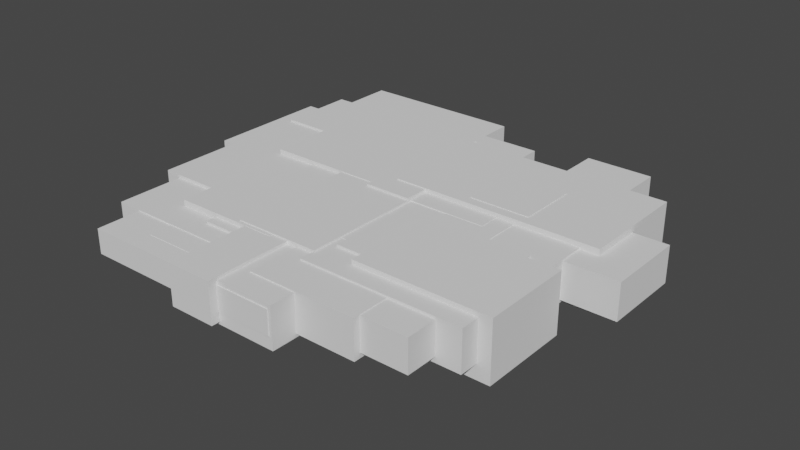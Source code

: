 # Source: Platform.blend  (saved by Blender 3.4.6; exported with 4.5.12 LTS)
import bpy
from mathutils import Matrix  # noqa: F401  (used for matrix-valued properties, if any)

bpy.ops.wm.read_factory_settings(use_empty=True)
scene = bpy.context.scene
scene.name = 'Scene'

# ---- collections
col_collection = bpy.data.collections.new('Collection'); scene.collection.children.link(col_collection)
col_collection_2 = bpy.data.collections.new('Collection 2'); scene.collection.children.link(col_collection_2)

# ---- world
world_world = bpy.data.worlds.new('World'); scene.world = world_world
world_world.use_nodes = True; world_world.node_tree.nodes.clear()
_N = world_world.node_tree.nodes; _L = world_world.node_tree.links
n0 = _N.new('ShaderNodeOutputWorld'); n0.name = 'World Output'; n0.location = (300, 300)
n1 = _N.new('ShaderNodeBackground'); n1.name = 'Background'; n1.location = (10, 300)
n1.inputs[0].default_value = (0.05088, 0.05088, 0.05088, 1.0)
_L.new(n1.outputs[0], n0.inputs[0])
n0.is_active_output = True
world_world.color = (0.05088, 0.05088, 0.05088)
world_world.use_sun_shadow = False
world_world.sun_shadow_jitter_overblur = 0.0

# ---- meshes
me_cube_042 = bpy.data.meshes.new('Cube.042')
me_cube_042.from_pydata([(-6.995, -5.345, -0.8053), (-3.037, -0.8891, -1.294), (-6.995, -5.345, 0.7255), (-6.995, 1.084, -0.8053), (1.606, -6.166, 0.9109), (-8.39, 1.64, -0.8435), (-6.995, 1.084, 0.7255), (6.664, -6.166, -0.8671), (-3.037, 7.004, -1.294), (6.664, -6.166, 0.9109), (-1.07, -7.744, -0.8944), (2.623, -0.8891, -1.294), (-1.07, -7.744, 0.9928), (2.623, 7.004, -1.294), (-7.673, 5.302, -0.8776), (2.623, 7.004, 0.3384), (-7.673, 5.302, 0.9424), (-1.524, -3.742, -0.9156), (1.098, -7.744, -0.8944), (-7.673, 8.901, -0.8776), (1.098, -7.744, 0.9928), (-1.524, -3.742, 1.057), (-7.673, 8.901, 0.9424), (-0.8063, 3.285, 0.9176), (0.732, 5.302, 0.9424), (-3.835, -6.385, -0.791), (0.732, 8.901, -0.8776), (-3.835, -6.385, 0.6828), (0.732, 8.901, 0.9424), (6.284, 3.285, -0.8693), (-1.524, 2.912, 1.057), (6.284, 3.285, 0.9176), (2.487, -3.742, 1.057), (-1.084, -6.385, -0.791), (2.487, 2.912, 1.057), (-1.084, -6.385, 0.6828), (2.429, -4.403, 0.9794), (-8.39, 1.64, 0.8402), (2.429, 3.067, 0.9794), (9.947, -4.403, -0.8899), (-2.776, -4.396, -0.8399), (9.947, -4.403, 0.9794), (9.947, 3.067, -0.8899), (9.947, 3.067, 0.9794), (8.243, 5.294, -0.7467), (-8.39, 7.398, -0.8435), (8.243, 5.294, 0.5499), (-2.776, -4.396, 0.8294), (-8.39, 7.398, 0.8402), (-0.3526, -7.336, -1.031), (1.267, 7.398, -0.8435), (1.267, 7.398, 0.8402), (-4.704, -3.906, -0.8996), (-4.704, -3.906, 1.009), (3.847, -7.336, -1.031), (3.726, 7.057, -0.6905), (-4.704, -0.6218, -0.8996), (3.847, -7.336, 0.8604), (3.726, 7.057, 0.3813), (3.847, 1.159, -1.031), (-4.704, -0.6218, 1.009), (0.3062, -3.906, 1.009), (7.377, 7.057, -0.6905), (7.377, 7.057, 0.3813), (-0.3526, -3.906, -0.8996), (-2.776, -0.6218, 0.8294), (-2.776, -3.906, -0.8399), (-2.776, -3.906, 0.8294), (-2.776, 1.64, 0.8294), (3.726, 5.294, 0.3813), (3.726, 5.294, -0.6905), (7.377, 5.294, 0.3813), (7.377, 5.294, -0.6905), (1.267, 5.294, 0.5499), (3.847, 1.159, -0.8899), (3.847, -4.403, -0.8899), (8.243, 3.067, 0.5499), (8.243, 3.067, -0.7467), (-2.776, 1.64, 0.4446), (-5.277, 1.64, -0.7116), (-5.277, 1.64, 0.4446), (-1.524, -0.6218, 0.8294), (-1.524, -0.6218, 1.009), (0.3062, -3.742, 1.009), (-1.524, -3.742, -0.8996), (-0.3526, -3.742, -0.8996), (-1.524, -3.742, 1.009), (-0.3526, -3.742, -0.9156), (-1.524, 1.64, 0.8294), (-1.524, 1.64, 0.8402), (-1.524, 2.912, 0.8402), (2.429, -3.742, 0.9794), (2.429, 2.912, 0.9794), (2.487, -3.742, 0.9794), (2.487, 2.912, 0.9794), (1.267, 3.285, 0.8402), (1.267, 3.285, 0.5499), (-0.8063, 2.912, 0.8402), (-0.8063, 3.285, 0.8402), (6.284, 3.285, -0.7467), (6.284, 3.067, -0.7467), (6.284, 3.285, 0.5499), (6.284, 3.067, 0.5499), (2.429, 3.067, 0.9176), (2.429, 2.912, 0.9176), (6.284, 3.067, -0.8693), (6.284, 3.067, 0.9176), (-0.8063, 2.912, 0.9176), (0.732, 7.398, 0.8402), (-7.673, 7.398, 0.8402), (0.732, 7.398, -0.8435), (-7.673, 7.398, -0.8435), (-7.673, 5.302, -0.8435), (0.732, 5.302, 0.8402), (-7.673, 5.302, 0.8402), (0.3062, -3.906, 0.9928), (0.3062, -3.742, 0.9928), (-1.07, -3.906, -0.8944), (-0.3526, -3.906, -0.8944), (-1.07, -3.906, -0.8399), (-1.07, -3.906, 0.9928), (-1.07, -3.906, 0.8294), (-0.3526, -7.336, -0.8944), (1.098, -7.336, 0.8604), (1.098, -7.336, -0.8944), (1.098, -3.742, 0.8604), (-1.07, -4.396, 0.8294), (-1.07, -4.396, -0.8399), (1.098, -3.742, 0.9928), (-3.037, -0.6218, -0.8996), (-3.037, -0.8891, -0.8996), (-1.524, -0.8891, -0.8996), (-0.3526, -0.8891, -1.031), (-0.3526, -0.8891, -0.9156), (2.623, 1.159, -0.8899), (2.623, 1.159, -1.031), (2.623, -0.8891, -1.031), (1.267, 7.004, -0.8435), (1.267, 5.294, 0.3384), (1.267, 7.004, 0.3384), (-3.037, 1.64, -0.8435), (-3.037, 1.64, -0.7116), (-3.037, 5.302, -0.8435), (0.732, 7.004, -0.8435), (2.623, 5.294, -0.7467), (2.623, 5.294, 0.3384), (2.623, 3.285, -0.7467), (2.623, 3.067, -0.8899), (2.623, 3.067, -0.8693), (-1.524, -0.8891, -0.9156), (2.623, 3.285, -0.8693), (0.732, 7.004, -0.8776), (-3.037, 5.302, -0.8776), (-3.037, 7.004, -0.8776), (3.847, -6.166, 0.8604), (3.847, -4.403, -0.8671), (3.847, -6.166, -0.8671), (1.606, -3.742, 0.8604), (1.606, -6.166, 0.8604), (2.429, -4.403, 0.9109), (2.429, -3.742, 0.9109), (6.664, -4.403, -0.8671), (6.664, -4.403, 0.9109), (1.606, -3.742, 0.9109), (-4.704, -0.6218, 0.7255), (-4.704, -0.6218, -0.8053), (-4.704, -3.906, -0.8053), (-4.704, -3.906, 0.7255), (-2.776, -0.6218, 0.7255), (-3.037, -0.6218, -0.8053), (-2.776, -3.906, 0.7255), (-2.776, -3.906, -0.8053), (-2.776, 1.084, 0.4446), (-2.776, 1.084, 0.7255), (-2.776, -4.396, 0.7255), (-2.776, -4.396, -0.8053), (-1.07, -4.396, -0.8053), (-1.07, -4.396, 0.7255), (-5.277, 1.084, -0.7116), (-5.277, 1.084, 0.4446), (-3.037, 1.084, -0.7116), (-3.835, -5.345, 0.6828), (-3.835, -5.345, -0.791), (-1.084, -5.345, -0.1954), (-1.084, -5.345, -0.791), (-1.084, -5.345, 0.6828), (-1.07, -5.345, -0.1976), (-1.07, -5.345, 0.7255), (-1.07, -5.345, -0.8053), (-3.037, 1.084, -0.8053)], [], [(69, 58, 55, 70), (55, 58, 63, 62), (72, 62, 63, 71), (70, 55, 62, 72), (71, 63, 58, 69), (56, 52, 166, 165), (167, 53, 60, 164), (168, 164, 60, 82, 81, 65), (129, 56, 165, 169), (116, 83, 61, 115), (120, 115, 61, 53, 167, 170, 67, 121), (117, 119, 66, 171, 166, 52, 64, 118), (84, 85, 64, 52, 56, 129, 130, 131), (86, 82, 60, 53, 61, 83), (122, 118, 64, 85, 87, 133, 132, 49), (134, 74, 59, 135), (156, 154, 57, 54, 59, 74, 75, 155), (124, 122, 49, 54, 57, 123), (136, 135, 59, 54, 49, 132), (158, 157, 125, 123, 57, 154), (173, 168, 65, 68, 78, 172), (174, 47, 67, 170), (66, 40, 175, 171), (175, 40, 127, 176), (177, 126, 47, 174), (127, 40, 66, 119), (67, 47, 126, 121), (68, 65, 81, 88), (5, 37, 48, 45), (51, 50, 110, 108), (45, 48, 109, 111), (139, 137, 50, 51, 95, 96, 73, 138), (80, 78, 68, 88, 89, 37, 5, 140, 141, 79), (5, 45, 111, 112, 142, 140), (143, 110, 50, 137), (114, 109, 48, 37, 89, 90, 97, 98, 95, 51, 108, 113), (71, 46, 44, 72), (145, 138, 73, 46, 71, 69, 70, 72, 44, 144), (77, 44, 46, 76), (144, 44, 77, 100, 99, 146), (101, 102, 76, 46, 73, 96), (159, 36, 91, 160), (104, 92, 38, 103), (106, 103, 38, 43, 42, 147, 148, 105, 100, 77, 76, 102), (42, 43, 41, 39), (161, 155, 75, 39, 41, 36, 159, 162), (147, 42, 39, 75, 74, 134), (93, 91, 36, 41, 43, 38, 92, 94), (179, 80, 79, 178), (178, 79, 141, 180), (172, 78, 80, 179), (25, 27, 181, 182), (185, 35, 33, 184, 183), (33, 35, 27, 25), (33, 25, 182, 184), (181, 27, 35, 185), (89, 88, 81, 82, 86, 21, 30, 90), (149, 17, 84, 131), (107, 97, 90, 30, 34, 94, 92, 104), (94, 34, 32, 93), (91, 93, 32, 21, 86, 83, 116, 128, 125, 157, 163, 160), (87, 85, 84, 17), (87, 17, 149, 133), (34, 30, 21, 32), (107, 23, 98, 97), (95, 98, 23, 31, 101, 96), (146, 99, 29, 150), (102, 101, 31, 106), (29, 99, 100, 105), (150, 29, 105, 148), (107, 104, 103, 106, 31, 23), (109, 114, 16, 22, 19, 14, 112, 111), (19, 22, 28, 26), (110, 143, 151, 26, 28, 24, 113, 108), (113, 24, 16, 114), (112, 14, 152, 142), (153, 152, 14, 19, 26, 151), (28, 22, 16, 24), (117, 10, 12, 120, 121, 126, 177, 187, 186, 188, 176, 127, 119), (20, 18, 124, 123, 125, 128), (18, 20, 12, 10), (122, 124, 18, 10, 117, 118), (128, 116, 115, 120, 12, 20), (189, 180, 141, 140, 142, 152, 153, 8, 1, 130, 129, 169), (151, 143, 137, 139, 15, 13, 8, 153), (150, 148, 147, 134, 135, 136, 11, 13, 15, 145, 144, 146), (149, 131, 130, 1, 11, 136, 132, 133), (8, 13, 11, 1), (145, 15, 139, 138), (158, 4, 163, 157), (9, 7, 161, 162), (154, 156, 7, 9, 4, 158), (7, 156, 155, 161), (159, 160, 163, 4, 9, 162), (0, 2, 6, 3), (178, 180, 189, 3, 6, 173, 172, 179), (188, 184, 182, 181, 185, 183, 186, 187, 2, 0), (186, 183, 184, 188), (175, 176, 188, 0, 3, 189, 169, 165, 166, 171), (174, 170, 167, 164, 168, 173, 6, 2, 187, 177)])
me_cube_042.polygons.foreach_set('material_index', [0, 0, 0, 0, 0, 16136, 16136, 16136, 16136, 16136, 16136, 16136, 16136, 16136, 10760, 10760, 10760, 10760, 10760, 10760, 0, 0, 0, 0, 0, 0, 0, 0, 16136, 16136, 16136, 16136, 16136, 16136, 16136, 16136, 0, 0, 0, 0, 0, 0, 0, 0, 0, 0, 0, 0, 0, 0, 0, 0, 0, 0, 0, 0, 24328, 24328, 24328, 24328, 24328, 24328, 24328, 24328, 19976, 19976, 19976, 19976, 19976, 19976, 19976, 0, 0, 0, 0, 0, 0, 0, 0, 0, 0, 0, 0, 0, 0, 0, 0, 0, 0, 0, 0, 0, 0, 0, 0, 0, 0, 0, 0, 0])
_uv = me_cube_042.uv_layers.new(name='UVMap')
_uv.uv.foreach_set('vector', [0.625, 0.09756, 0.625, 0.25, 0.375, 0.25, 0.375, 0.09756, 0.375, 0.25, 0.625, 0.25, 0.625, 0.5, 0.375, 0.5, 0.375, 0.6524, 0.375, 0.5, 0.625, 0.5, 0.625, 0.6524, 0.125, 0.6524, 0.125, 0.5, 0.375, 0.5, 0.375, 0.6524, 0.625, 0.6524, 0.625, 0.5, 0.875, 0.5, 0.875, 0.6524, 0.375, 0.25, 0.375, 0.0, 0.3874, 0.0, 0.3874, 0.25, 0.5879, 0.0, 0.625, 0.0, 0.625, 0.25, 0.5879, 0.25, 0.5879, 0.3462, 0.5879, 0.25, 0.625, 0.25, 0.625, 0.4087, 0.6015, 0.4087, 0.6015, 0.3462, 0.375, 0.3332, 0.375, 0.25, 0.3874, 0.25, 0.3874, 0.3332, 0.6229, 0.7375, 0.625, 0.7375, 0.625, 0.75, 0.6229, 0.75, 0.6229, 0.8186, 0.6229, 0.75, 0.625, 0.75, 0.625, 1.0, 0.5879, 1.0, 0.5879, 0.9038, 0.6015, 0.9038, 0.6015, 0.8186, 0.3757, 0.8186, 0.3828, 0.8186, 0.3828, 0.9038, 0.3874, 0.9038, 0.3874, 1.0, 0.375, 1.0, 0.375, 0.7829, 0.3757, 0.7829, 0.2837, 0.7375, 0.3421, 0.7375, 0.3421, 0.75, 0.125, 0.75, 0.125, 0.5, 0.2082, 0.5, 0.2082, 0.5203, 0.2837, 0.5203, 0.7163, 0.7375, 0.7163, 0.5, 0.875, 0.5, 0.875, 0.75, 0.625, 0.75, 0.625, 0.7375, 0.3931, 0.0, 0.3931, 0.101, 0.3924, 0.101, 0.3924, 0.1058, 0.3903, 0.1058, 0.3903, 0.1897, 0.375, 0.1897, 0.375, 0.0, 0.3937, 0.4271, 0.3937, 0.5, 0.375, 0.5, 0.375, 0.4271, 0.3967, 0.7156, 0.625, 0.7156, 0.625, 0.75, 0.375, 0.75, 0.375, 0.5, 0.3937, 0.5, 0.3937, 0.6637, 0.3967, 0.6637, 0.3931, 0.9136, 0.3931, 1.0, 0.375, 1.0, 0.375, 0.75, 0.625, 0.75, 0.625, 0.9136, 0.3021, 0.5603, 0.3021, 0.5, 0.375, 0.5, 0.375, 0.75, 0.125, 0.75, 0.125, 0.5603, 0.7584, 0.7156, 0.7584, 0.6442, 0.7886, 0.6442, 0.7886, 0.75, 0.625, 0.75, 0.625, 0.7156, 0.6094, 0.1685, 0.6094, 0.116, 0.625, 0.116, 0.625, 0.1856, 0.5674, 0.1856, 0.5674, 0.1685, 0.6094, 0.0, 0.625, 0.0, 0.625, 0.01507, 0.6094, 0.01507, 0.375, 0.01507, 0.375, 0.0, 0.3802, 0.0, 0.3802, 0.01507, 0.3802, 1.0, 0.375, 1.0, 0.375, 0.8695, 0.3802, 0.8695, 0.6094, 0.8695, 0.625, 0.8695, 0.625, 1.0, 0.6094, 1.0, 0.2555, 0.75, 0.125, 0.75, 0.125, 0.7349, 0.2555, 0.7349, 0.875, 0.7349, 0.875, 0.75, 0.7445, 0.75, 0.7445, 0.7349, 0.875, 0.5644, 0.875, 0.634, 0.7793, 0.634, 0.7793, 0.5644, 0.375, 0.0, 0.625, 0.0, 0.625, 0.25, 0.375, 0.25, 0.625, 0.5, 0.375, 0.5, 0.375, 0.4862, 0.625, 0.4862, 0.375, 0.25, 0.625, 0.25, 0.625, 0.2686, 0.375, 0.2686, 0.5505, 0.5171, 0.375, 0.5171, 0.375, 0.5, 0.625, 0.5, 0.625, 0.6786, 0.5819, 0.6786, 0.5819, 0.5913, 0.5505, 0.5913, 0.5663, 0.9194, 0.5663, 0.8547, 0.6234, 0.8547, 0.6234, 0.8223, 0.625, 0.8223, 0.625, 1.0, 0.375, 1.0, 0.375, 0.8614, 0.3946, 0.8614, 0.3946, 0.9194, 0.125, 0.75, 0.125, 0.5, 0.1436, 0.5, 0.1436, 0.591, 0.2636, 0.591, 0.2636, 0.75, 0.3612, 0.5171, 0.3612, 0.5, 0.375, 0.5, 0.375, 0.5171, 0.8564, 0.591, 0.8564, 0.5, 0.875, 0.5, 0.875, 0.75, 0.6973, 0.75, 0.6973, 0.6948, 0.6787, 0.6948, 0.6787, 0.6786, 0.625, 0.6786, 0.625, 0.5, 0.6388, 0.5, 0.6388, 0.591, 0.5925, 0.4778, 0.625, 0.5, 0.375, 0.5, 0.3858, 0.4778, 0.5842, 0.3559, 0.5842, 0.3211, 0.625, 0.3211, 0.625, 0.5, 0.5925, 0.4778, 0.5925, 0.3842, 0.3858, 0.3842, 0.3858, 0.4778, 0.375, 0.5, 0.375, 0.3559, 0.375, 0.5598, 0.375, 0.5, 0.625, 0.5, 0.625, 0.5598, 0.2309, 0.5, 0.375, 0.5, 0.375, 0.5598, 0.3248, 0.5598, 0.3248, 0.554, 0.2309, 0.554, 0.6752, 0.554, 0.6752, 0.5598, 0.625, 0.5598, 0.625, 0.5, 0.8039, 0.5, 0.8039, 0.554, 0.6158, 0.0, 0.625, 0.0, 0.625, 0.02211, 0.6158, 0.02211, 0.6167, 0.2448, 0.625, 0.2448, 0.625, 0.25, 0.6167, 0.25, 0.6167, 0.3782, 0.6167, 0.25, 0.625, 0.25, 0.625, 0.5, 0.375, 0.5, 0.375, 0.2564, 0.3778, 0.2564, 0.3778, 0.3782, 0.3941, 0.3782, 0.3941, 0.4433, 0.5676, 0.4433, 0.5676, 0.3782, 0.375, 0.5, 0.625, 0.5, 0.625, 0.75, 0.375, 0.75, 0.3781, 0.8592, 0.3781, 0.9529, 0.375, 0.9529, 0.375, 0.75, 0.625, 0.75, 0.625, 1.0, 0.6158, 1.0, 0.6158, 0.8592, 0.1314, 0.5, 0.375, 0.5, 0.375, 0.75, 0.1721, 0.75, 0.1721, 0.5639, 0.1314, 0.5639, 0.8731, 0.7279, 0.875, 0.7279, 0.875, 0.75, 0.625, 0.75, 0.625, 0.5, 0.875, 0.5, 0.875, 0.5052, 0.8731, 0.5052, 0.625, 0.1832, 0.625, 0.2128, 0.375, 0.2128, 0.375, 0.1832, 0.125, 0.5668, 0.125, 0.5372, 0.1872, 0.5372, 0.1872, 0.5668, 0.8055, 0.5668, 0.8055, 0.5372, 0.875, 0.5372, 0.875, 0.5668, 0.375, 0.0, 0.625, 0.0, 0.625, 0.06756, 0.375, 0.06756, 0.625, 0.6824, 0.625, 0.75, 0.375, 0.75, 0.375, 0.6824, 0.476, 0.6824, 0.375, 0.75, 0.625, 0.75, 0.625, 1.0, 0.375, 1.0, 0.375, 0.75, 0.125, 0.75, 0.125, 0.6824, 0.375, 0.6824, 0.875, 0.6824, 0.875, 0.75, 0.625, 0.75, 0.625, 0.6824, 0.5976, 0.2022, 0.5962, 0.2022, 0.5962, 0.1172, 0.6189, 0.1172, 0.6189, 0.0, 0.625, 0.0, 0.625, 0.25, 0.5976, 0.25, 0.375, 0.1072, 0.375, 0.0, 0.377, 0.0, 0.377, 0.1072, 0.6074, 0.2947, 0.5976, 0.2947, 0.5976, 0.25, 0.625, 0.25, 0.625, 0.5, 0.6152, 0.5, 0.6152, 0.4964, 0.6074, 0.4964, 0.6152, 0.5, 0.625, 0.5, 0.625, 0.75, 0.6152, 0.75, 0.6152, 0.7536, 0.6152, 0.75, 0.625, 0.75, 0.625, 1.0, 0.6189, 1.0, 0.6189, 0.8859, 0.6169, 0.8859, 0.6169, 0.8366, 0.6001, 0.8366, 0.6001, 0.8049, 0.6065, 0.8049, 0.6065, 0.7536, 0.375, 0.927, 0.377, 0.927, 0.377, 1.0, 0.375, 1.0, 0.198, 0.75, 0.125, 0.75, 0.125, 0.6428, 0.198, 0.6428, 0.625, 0.5, 0.875, 0.5, 0.875, 0.75, 0.625, 0.75, 0.625, 0.2316, 0.625, 0.25, 0.6142, 0.25, 0.6142, 0.2316, 0.6142, 0.3231, 0.6142, 0.25, 0.625, 0.25, 0.625, 0.5, 0.5736, 0.5, 0.5736, 0.3231, 0.3921, 0.3709, 0.3921, 0.5, 0.375, 0.5, 0.375, 0.3709, 0.5736, 0.5107, 0.5736, 0.5, 0.625, 0.5, 0.625, 0.5107, 0.375, 0.5, 0.3921, 0.5, 0.3921, 0.5107, 0.375, 0.5107, 0.2459, 0.5, 0.375, 0.5, 0.375, 0.5107, 0.2459, 0.5107, 0.875, 0.5184, 0.7609, 0.5184, 0.7609, 0.5107, 0.625, 0.5107, 0.625, 0.5, 0.875, 0.5, 0.611, 0.1456, 0.611, 0.0, 0.625, 0.0, 0.625, 0.25, 0.375, 0.25, 0.375, 0.0, 0.3797, 0.0, 0.3797, 0.1456, 0.375, 0.25, 0.625, 0.25, 0.625, 0.5, 0.375, 0.5, 0.3797, 0.6044, 0.3797, 0.6318, 0.375, 0.6318, 0.375, 0.5, 0.625, 0.5, 0.625, 0.75, 0.611, 0.75, 0.611, 0.6044, 0.611, 0.75, 0.625, 0.75, 0.625, 1.0, 0.611, 1.0, 0.3797, 1.0, 0.375, 1.0, 0.375, 0.8621, 0.3797, 0.8621, 0.2629, 0.6318, 0.2629, 0.75, 0.125, 0.75, 0.125, 0.5, 0.375, 0.5, 0.375, 0.6318, 0.625, 0.5, 0.875, 0.5, 0.875, 0.75, 0.625, 0.75, 0.375, 0.1249, 0.375, 0.0, 0.625, 0.0, 0.625, 0.1249, 0.6034, 0.1249, 0.6034, 0.109, 0.5896, 0.109, 0.5896, 0.07809, 0.4673, 0.07809, 0.3868, 0.07809, 0.3868, 0.109, 0.3822, 0.109, 0.3822, 0.1249, 0.625, 0.75, 0.375, 0.75, 0.375, 0.7367, 0.6075, 0.7367, 0.6075, 0.6198, 0.625, 0.6198, 0.375, 0.75, 0.625, 0.75, 0.625, 1.0, 0.375, 1.0, 0.2077, 0.7367, 0.375, 0.7367, 0.375, 0.75, 0.125, 0.75, 0.125, 0.6251, 0.2077, 0.6251, 0.625, 0.6198, 0.7163, 0.6198, 0.7163, 0.6251, 0.875, 0.6251, 0.875, 0.75, 0.625, 0.75, 0.4499, 0.06249, 0.4642, 0.06249, 0.4642, 0.08009, 0.444, 0.08009, 0.444, 0.1961, 0.4388, 0.1961, 0.4388, 0.25, 0.375, 0.25, 0.375, 0.0, 0.4354, 0.0, 0.4354, 0.008466, 0.4499, 0.008466, 0.4388, 0.4165, 0.444, 0.4165, 0.444, 0.4401, 0.625, 0.4401, 0.625, 0.5, 0.375, 0.5, 0.375, 0.25, 0.4388, 0.25, 0.4401, 0.6178, 0.4401, 0.6247, 0.4369, 0.6247, 0.4369, 0.6851, 0.4153, 0.6851, 0.4153, 0.75, 0.375, 0.75, 0.375, 0.5, 0.625, 0.5, 0.625, 0.5542, 0.4588, 0.5542, 0.4588, 0.6178, 0.433, 0.9332, 0.4354, 0.9332, 0.4354, 1.0, 0.375, 1.0, 0.375, 0.75, 0.4153, 0.75, 0.4153, 0.8814, 0.433, 0.8814, 0.125, 0.5, 0.375, 0.5, 0.375, 0.75, 0.125, 0.75, 0.625, 0.5542, 0.625, 0.5, 0.6849, 0.5, 0.6849, 0.5542, 0.6179, 0.0, 0.625, 0.0, 0.625, 0.1569, 0.6179, 0.1569, 0.625, 0.75, 0.375, 0.75, 0.375, 0.6359, 0.625, 0.6359, 0.6179, 0.8893, 0.375, 0.8893, 0.375, 0.75, 0.625, 0.75, 0.625, 1.0, 0.6179, 1.0, 0.375, 0.75, 0.2357, 0.75, 0.2357, 0.6359, 0.375, 0.6359, 0.8343, 0.6359, 0.8343, 0.5931, 0.875, 0.5931, 0.875, 0.75, 0.625, 0.75, 0.625, 0.6359, 0.375, 0.0, 0.625, 0.0, 0.625, 0.25, 0.375, 0.25, 0.3903, 0.2937, 0.3903, 0.3507, 0.375, 0.3507, 0.375, 0.25, 0.625, 0.25, 0.625, 0.3573, 0.5791, 0.3573, 0.5791, 0.2937, 0.375, 0.8492, 0.3773, 0.8496, 0.3773, 0.9196, 0.618, 0.9196, 0.618, 0.8496, 0.4746, 0.8496, 0.4742, 0.8492, 0.625, 0.8492, 0.625, 1.0, 0.375, 1.0, 0.4742, 0.8492, 0.4746, 0.8496, 0.3773, 0.8496, 0.375, 0.8492, 0.2323, 0.7131, 0.2758, 0.7131, 0.2758, 0.75, 0.125, 0.75, 0.125, 0.5, 0.2257, 0.5, 0.2257, 0.5663, 0.1833, 0.5663, 0.1833, 0.694, 0.2323, 0.694, 0.7677, 0.7131, 0.7677, 0.694, 0.8167, 0.694, 0.8167, 0.5663, 0.7677, 0.5663, 0.7677, 0.5, 0.875, 0.5, 0.875, 0.75, 0.7242, 0.75, 0.7242, 0.7131])
me_cube_042.update()
me_cube_081 = bpy.data.meshes.new('Cube.081')
me_cube_081.from_pydata([(-1.393, 0.4743, -1.633), (-2.666, -4.697, -0.9896), (0.4227, -8.345, -0.6413), (-1.393, 0.4743, 1.201), (0.4836, -5.344, -1.27), (-1.393, 5.71, -1.633), (-2.666, -4.697, 0.9863), (-1.393, 5.71, 1.201), (8.429, 0.4743, -1.633), (-2.666, -2.046, -0.9896), (8.429, 0.4743, 1.201), (0.4227, -8.345, 0.8702), (-2.666, -2.046, 0.9863), (8.429, 5.71, -1.633), (-2.103, -0.6589, -1.469), (8.429, 5.71, 1.201), (-5.57, -3.158, -0.7842), (-2.103, -0.6589, 1.146), (6.446, -8.345, -0.6413), (-4.731, -6.028, 0.7696), (-10.12, -4.713, -0.6197), (6.446, -8.345, 0.8702), (-2.103, 3.209, 1.146), (0.1054, -0.6589, -1.469), (0.4836, -5.344, 1.08), (0.1054, -0.6589, 1.146), (0.4836, -1.354, -1.27), (-10.12, -4.713, 0.863), (0.4836, -1.354, 1.08), (-5.57, -3.158, 0.9178), (-3.832, 7.291, -0.6338), (1.982, 5.738, -1.025), (6.586, -1.354, -1.27), (-8.222, -9.86, -0.4756), (-3.832, 7.291, 0.8677), (6.586, -1.354, 1.08), (1.982, 5.738, 0.9981), (-10.12, 2.31, -0.6197), (1.015, 7.291, -0.6338), (-2.475, -0.5071, -1.354), (-10.12, 2.31, 0.863), (1.015, 7.291, 0.8677), (-0.1523, -4.713, -0.6197), (-9.627, 9.026, -0.3514), (-8.222, -9.86, 0.6607), (-0.1523, -4.713, 0.863), (-9.627, 9.026, 0.7736), (10.04, -0.7249, -0.7586), (-1.873, 9.026, -0.3514), (10.04, -0.7249, 0.9093), (2.098, 0.9444, -1.734), (-1.873, 9.026, 0.7736), (10.04, 2.949, -0.7586), (3.556, 7.723, -1.278), (10.04, 2.949, 0.9093), (1.324, -9.86, -0.4756), (-7.625, -0.296, -1.549), (3.556, 7.723, 1.082), (1.324, -9.86, 0.6607), (2.098, 0.9444, 1.234), (-0.7527, -1.836, -0.8784), (2.098, 3.755, -1.734), (2.098, 3.755, 1.234), (6.622, 7.723, -1.278), (-2.475, -0.5071, 1.016), (6.622, 7.723, 1.082), (-2.475, 5.509, -1.354), (4.913, 0.9444, -1.734), (4.913, 0.9444, 1.234), (-7.625, -0.296, 1.086), (4.913, 3.755, -1.734), (-2.475, 5.509, 1.016), (4.913, 3.755, 1.234), (1.827, -5.995, -1.581), (-0.7527, -1.836, 0.9492), (3.737, -0.5071, -1.354), (3.737, -0.5071, 1.016), (-7.625, 4.735, -1.549), (1.827, -5.995, 1.184), (-7.625, 4.735, 1.086), (-0.9646, -0.296, -1.549), (1.827, -1.77, -1.581), (1.827, -1.77, 1.184), (8.178, -5.995, -1.581), (8.178, -5.995, 1.184), (8.178, -1.77, -1.581), (8.178, -1.77, 1.184), (-2.475, 4.735, 1.016), (-2.475, 4.735, -1.354), (-2.475, -0.296, 1.016), (-2.475, -0.296, -1.354), (-7.625, 4.735, -0.3514), (-7.625, 4.735, 0.7736), (-7.625, 2.31, 0.863), (-7.625, 2.31, 0.7736), (-7.625, -0.296, 0.863), (-7.625, -0.296, -0.6197), (-7.625, 2.31, -0.6197), (-7.625, 2.31, -0.3514), (-8.222, -4.713, -0.4756), (-8.222, -4.713, 0.6607), (-0.1523, -4.713, -0.4756), (-9.627, 2.31, 0.7736), (-9.627, 2.31, -0.3514), (1.982, -0.5071, -0.8784), (1.982, -0.5071, 0.9492), (3.737, -0.5071, 0.9981), (3.737, -0.5071, -1.025), (1.982, -0.5071, -1.025), (1.982, -0.5071, 0.9981), (3.556, 5.738, -1.025), (3.556, 5.738, 0.9981), (4.583, -0.7249, 0.9093), (4.583, -0.7249, -0.7586), (-3.832, 4.735, -0.6338), (-3.832, 4.735, -0.3514), (-2.475, 4.735, -0.6338), (-3.832, 4.735, 0.7736), (-3.832, 4.735, 0.8677), (-2.475, 4.735, 0.8677), (-2.475, 5.509, -0.6338), (-2.475, 5.509, 0.8677), (-1.873, 7.291, -0.3514), (-1.873, 7.291, 0.7736), (-3.832, 7.291, -0.3514), (-3.832, 7.291, 0.7736), (-0.7527, -1.836, 0.9178), (-0.7527, -1.836, -0.7842), (-5.57, -0.296, 0.863), (-5.57, -0.296, 0.9178), (-2.475, -0.296, 0.9178), (-5.57, -0.296, -0.7842), (-5.57, -0.296, -0.6197), (-2.475, -0.296, -0.7842), (-2.475, -0.5071, 0.9178), (-2.475, -0.5071, -0.7842), (-5.57, -3.158, -0.6197), (-5.57, -3.158, 0.863), (0.4836, -1.836, -0.8784), (0.4836, -1.836, -0.7842), (0.4836, -1.836, 0.9492), (0.4836, -1.836, 0.9178), (1.982, -1.354, -0.8784), (0.4836, -1.354, -0.8784), (1.982, -1.354, 0.9492), (0.4836, -1.354, 0.9492), (1.827, -1.77, -1.27), (1.827, -1.77, 1.08), (1.827, -5.344, 1.08), (1.827, -5.344, -1.27), (6.586, -1.77, -1.27), (6.586, -1.77, 1.08), (1.982, -1.354, 0.9981), (1.982, -1.354, -1.025), (4.583, -1.354, -1.025), (4.583, -1.354, 0.9981), (-4.731, -6.028, 0.6607), (-4.731, -4.713, 0.6607), (-0.1523, -4.713, 0.7696), (-4.731, -4.713, 0.7696), (-0.7527, -0.6589, 0.9492), (-0.7527, -0.6589, 0.9178), (-0.7527, -0.6589, -0.8784), (-0.7527, -0.6589, -0.7842), (0.1054, -0.5071, -0.8784), (0.1054, -0.6589, -0.8784), (0.1054, -0.5071, 0.9492), (0.1054, -0.6589, 0.9492), (-0.9646, -0.296, -1.469), (-2.103, -0.296, 1.016), (-2.103, -0.296, 1.086), (-2.103, -0.296, -1.469), (-2.103, -0.296, -1.354), (-2.103, 3.209, 1.086), (-2.103, -0.5071, -0.7842), (0.1054, -0.5071, -1.354), (-2.103, -0.5071, -1.354), (-2.103, -0.5071, 0.9178), (-2.103, -0.5071, 1.016), (0.1054, -0.5071, 1.016), (-2.103, -0.6589, -0.7842), (-2.103, -0.6589, 0.9178), (1.827, -5.995, -0.6413), (1.827, -5.344, -0.6413), (1.827, -5.344, 0.8702), (1.827, -5.995, 0.8702), (6.446, -5.995, -0.6413), (6.446, -5.995, 0.8702), (1.324, -8.345, 0.6607), (1.324, -8.345, -0.4756), (0.4227, -8.345, -0.4756), (0.4227, -8.345, 0.6607), (0.4227, -6.028, 0.6607), (0.4836, -5.344, 0.8702), (0.4836, -5.344, -0.6413), (0.4227, -6.028, 0.7696), (-0.1523, -4.697, -0.4756), (0.4227, -4.697, -0.4756), (-0.1523, -4.697, 0.863), (-0.1523, -4.697, 0.7696), (-0.1523, -4.697, -0.6197), (-2.666, -3.158, -0.6197), (-2.666, -4.697, -0.6197), (-2.666, -4.697, 0.863), (-2.666, -3.158, 0.863), (-2.666, -3.158, -0.7842), (-2.666, -3.158, 0.9178), (0.4836, -2.046, -0.7842), (-2.666, -2.046, -0.7842), (-2.666, -2.046, 0.9178), (0.4836, -2.046, 0.9178), (0.4836, -4.697, 0.8702), (0.4836, -4.697, 0.9863), (0.4836, -2.046, 0.9863), (0.4836, -4.697, -0.9896), (0.4836, -4.697, -0.6413), (0.4836, -2.046, -0.9896), (0.4227, -4.697, 0.7696), (0.4227, -4.697, 0.8702), (0.4227, -4.697, -0.6413), (-1.393, 4.735, -1.354), (-1.393, 4.735, -1.549), (-1.393, 4.735, 1.086), (-1.393, 4.735, 1.016), (-0.9646, 0.4743, -1.469), (-0.9646, 0.4743, -1.549), (-1.393, 0.4743, -1.549), (-1.393, 3.209, 1.086), (-1.393, 5.509, -1.354), (-1.393, 5.509, 1.016), (-1.393, 5.509, -0.6338), (-1.393, 5.509, 0.8677), (3.737, 0.4743, 1.016), (3.737, 0.4743, 0.9981), (3.737, 0.4743, -1.025), (3.737, 0.4743, -1.354), (0.1054, 0.4743, -1.354), (0.1054, 0.4743, 1.016), (2.098, 3.755, 1.201), (2.098, 0.9444, 1.201), (2.098, 0.9444, -1.633), (2.098, 3.755, -1.633), (4.913, 3.755, 1.201), (4.913, 3.755, -1.633), (4.913, 0.9444, 1.201), (4.913, 0.9444, -1.633), (3.556, 5.71, 0.9981), (3.556, 5.71, -1.278), (3.556, 5.71, -1.025), (3.556, 5.71, 1.082), (6.622, 5.71, 1.082), (6.622, 5.71, -1.278), (8.429, 2.949, 0.9093), (8.429, 2.949, -0.7586), (8.429, 0.4743, -0.7586), (4.583, 0.4743, -0.7586), (4.583, 0.4743, 0.9093), (8.429, 0.4743, 0.9093), (1.982, 5.71, -0.6591), (1.982, 5.71, 0.9981), (1.982, 5.71, -1.025), (4.583, 0.4743, -1.025), (4.583, 0.4743, 0.9981), (1.015, 5.71, 0.8677), (1.015, 5.71, -0.6338), (-1.393, 5.71, -0.6338), (-1.393, 5.71, 0.8677), (-1.393, 3.209, 1.146), (0.1054, 0.4743, 1.146), (0.1054, 0.4743, -1.469), (-1.393, 0.4743, 1.146)], [], [(126, 74, 160, 161), (162, 60, 127, 163), (127, 60, 138, 139), (74, 126, 141, 140), (165, 164, 104, 142, 143, 138, 60, 162), (167, 160, 74, 140, 145, 144, 105, 166), (149, 146, 81, 73, 182, 183), (148, 184, 185, 78, 82, 147), (151, 147, 82, 86, 85, 81, 146, 150), (85, 86, 84, 83), (186, 182, 73, 83, 84, 78, 185, 187), (81, 85, 83, 73), (86, 82, 78, 84), (93, 95, 69, 79, 92, 94), (97, 98, 91, 77, 56, 96), (114, 116, 88, 220, 221, 77, 91, 115), (223, 87, 119, 118, 117, 92, 79, 222), (224, 168, 80, 225), (129, 130, 89, 169, 170, 69, 95, 128), (171, 172, 90, 133, 131, 132, 96, 56, 80, 168), (80, 56, 77, 221, 226, 225), (222, 79, 69, 170, 173, 227), (66, 88, 116, 120), (119, 87, 71, 121), (134, 64, 89, 130), (90, 39, 135, 133), (228, 66, 120, 230), (231, 121, 71, 229), (76, 106, 233, 232), (234, 107, 75, 235), (135, 39, 176, 174), (164, 175, 75, 107, 108, 104), (109, 106, 76, 179, 166, 105), (64, 134, 177, 178), (220, 88, 66, 228), (75, 175, 236, 235), (39, 90, 172, 176), (71, 87, 223, 229), (237, 179, 76, 232), (169, 89, 64, 178), (239, 59, 62, 238), (61, 50, 240, 241), (238, 62, 72, 242), (70, 61, 241, 243), (242, 72, 68, 244), (245, 67, 70, 243), (240, 50, 67, 245), (244, 68, 59, 239), (61, 70, 67, 50), (72, 62, 59, 68), (248, 110, 111, 246, 249, 57, 53, 247), (53, 57, 65, 63), (251, 63, 65, 250), (247, 53, 63, 251), (250, 65, 57, 249), (33, 44, 100, 99), (58, 55, 189, 188), (55, 58, 44, 33), (190, 189, 55, 33, 99, 101, 196, 197), (156, 157, 100, 44, 58, 188, 191, 192), (54, 52, 253, 252), (52, 54, 49, 47), (47, 49, 112, 113), (253, 52, 47, 113, 255, 254), (256, 112, 49, 54, 252, 257), (102, 46, 43, 103), (43, 46, 51, 48), (122, 48, 51, 123), (124, 115, 91, 98, 103, 43, 48, 122), (125, 123, 51, 46, 102, 94, 92, 117), (20, 27, 40, 37), (103, 98, 97, 37, 40, 93, 94, 102), (45, 158, 199, 198), (101, 42, 200, 196), (159, 158, 45, 27, 20, 42, 101, 99, 100, 157), (202, 200, 42, 20, 37, 97, 96, 132, 136, 201), (203, 204, 137, 128, 95, 93, 40, 27, 45, 198), (36, 31, 260, 258, 259), (109, 105, 144, 152), (104, 108, 153, 142), (31, 36, 111, 110), (255, 113, 112, 256, 262, 155, 154, 261), (154, 153, 108, 107, 234, 261), (260, 31, 110, 248), (246, 111, 36, 259), (233, 106, 109, 152, 155, 262), (118, 34, 125, 117), (124, 30, 114, 115), (123, 125, 34, 41, 38, 30, 124, 122), (264, 38, 41, 263), (120, 116, 114, 30, 38, 264, 265, 230), (263, 41, 34, 118, 119, 121, 231, 266), (29, 129, 128, 137), (131, 16, 136, 132), (201, 136, 16, 205), (206, 29, 137, 204), (180, 163, 127, 139, 207, 208, 205, 16, 131, 133, 135, 174), (181, 177, 134, 130, 129, 29, 206, 209, 210, 141, 126, 161), (212, 211, 193, 24, 28, 145, 140, 141, 210, 213), (216, 207, 139, 138, 143, 26, 4, 194, 215, 214), (152, 144, 145, 28, 35, 32, 26, 143, 142, 153, 154, 155), (150, 32, 35, 151), (194, 4, 149, 183), (184, 148, 24, 193), (146, 149, 4, 26, 32, 150), (147, 151, 35, 28, 24, 148), (157, 156, 19, 159), (195, 19, 156, 192), (195, 217, 199, 158, 159, 19), (176, 172, 171, 14, 180, 174), (178, 177, 181, 17, 22, 173, 170, 169), (227, 173, 22, 267), (25, 167, 166, 179, 237, 268), (175, 164, 165, 23, 269, 236), (160, 167, 25, 17, 181, 161), (180, 14, 23, 165, 162, 163), (23, 14, 171, 168, 224, 269), (267, 22, 17, 25, 268, 270), (195, 192, 191, 11, 218, 217), (2, 190, 197, 219), (187, 21, 18, 186), (189, 190, 2, 18, 21, 11, 191, 188), (194, 183, 182, 186, 18, 2, 219, 215), (193, 211, 218, 11, 21, 187, 185, 184), (206, 204, 203, 6, 12, 209), (205, 208, 9, 1, 202, 201), (209, 12, 213, 210), (207, 216, 9, 208), (218, 211, 212, 6, 203, 198, 199, 217), (219, 197, 196, 200, 202, 1, 214, 215), (1, 9, 216, 214), (213, 12, 6, 212), (3, 7, 266, 231, 229, 223, 222, 227, 267, 270), (5, 0, 226, 221, 220, 228, 230, 265), (263, 259, 258, 264), (247, 251, 250, 249, 246, 259, 263, 266, 7, 15, 13, 5, 265, 264, 258, 260, 248), (254, 8, 13, 15, 10, 257, 252, 253), (257, 10, 3, 270, 268, 237, 232, 233, 262, 256), (224, 225, 226, 0, 8, 254, 255, 261, 234, 235, 236, 269), (0, 5, 13, 8, 245, 243, 241, 240), (8, 0, 240, 245), (239, 3, 10, 244), (244, 10, 15, 7, 3, 239, 238, 242)])
me_cube_081.polygons.foreach_set('material_index', [0, 0, 0, 0, 0, 0, 0, 0, 0, 0, 0, 0, 0, 0, 0, 0, 0, 0, 0, 0, 0, 0, 0, 0, 0, 0, 0, 0, 0, 0, 0, 0, 0, 0, 0, 0, 0, 0, 0, 0, 0, 0, 0, 0, 0, 0, 0, 0, 0, 0, 3592, 3592, 3592, 3592, 3592, 0, 0, 0, 0, 0, 0, 0, 0, 0, 0, 23560, 23560, 23560, 23560, 23560, 19720, 19720, 19720, 19720, 19720, 19720, 19720, 0, 0, 0, 0, 0, 0, 0, 0, 0, 0, 0, 0, 0, 0, 0, 0, 0, 0, 0, 0, 0, 0, 0, 0, 0, 0, 0, 0, 0, 17928, 17928, 17928, 26888, 26888, 26888, 26888, 26888, 26888, 26888, 26888, 26888, 0, 0, 0, 0, 0, 0, 1032, 1032, 1032, 1032, 1032, 1032, 1032, 1032, 0, 0, 0, 0, 0, 0, 0, 0, 0, 0, 0])
_uv = me_cube_081.uv_layers.new(name='UVMap')
_uv.uv.foreach_set('vector', [0.6207, 0.0, 0.625, 0.0, 0.625, 0.1093, 0.6207, 0.1093, 0.375, 0.1093, 0.375, 0.0, 0.3879, 0.0, 0.3879, 0.1093, 0.3879, 1.0, 0.375, 1.0, 0.375, 0.9358, 0.3879, 0.9358, 0.625, 1.0, 0.6207, 1.0, 0.6207, 0.9358, 0.625, 0.9358, 0.1695, 0.6407, 0.1695, 0.6266, 0.2669, 0.6266, 0.2669, 0.7053, 0.1892, 0.7053, 0.1892, 0.75, 0.125, 0.75, 0.125, 0.6407, 0.8305, 0.6407, 0.875, 0.6407, 0.875, 0.75, 0.8108, 0.75, 0.8108, 0.7053, 0.7331, 0.7053, 0.7331, 0.6266, 0.8305, 0.6266, 0.4031, 0.03856, 0.4031, 0.25, 0.375, 0.25, 0.375, 0.0, 0.46, 0.0, 0.46, 0.03856, 0.6156, 0.03856, 0.5967, 0.03856, 0.5967, 0.0, 0.625, 0.0, 0.625, 0.25, 0.6156, 0.25, 0.6156, 0.4373, 0.6156, 0.25, 0.625, 0.25, 0.625, 0.5, 0.375, 0.5, 0.375, 0.25, 0.4031, 0.25, 0.4031, 0.4373, 0.375, 0.5, 0.625, 0.5, 0.625, 0.75, 0.375, 0.75, 0.46, 0.8182, 0.46, 1.0, 0.375, 1.0, 0.375, 0.75, 0.625, 0.75, 0.625, 1.0, 0.5967, 1.0, 0.5967, 0.8182, 0.125, 0.5, 0.375, 0.5, 0.375, 0.75, 0.125, 0.75, 0.625, 0.5, 0.875, 0.5, 0.875, 0.75, 0.625, 0.75, 0.6038, 0.1295, 0.6038, 0.0, 0.625, 0.0, 0.625, 0.25, 0.5954, 0.25, 0.5954, 0.1295, 0.4632, 0.1295, 0.4886, 0.1295, 0.4886, 0.25, 0.375, 0.25, 0.375, 0.0, 0.4632, 0.0, 0.4618, 0.3924, 0.4618, 0.4433, 0.3935, 0.4433, 0.3935, 0.4839, 0.375, 0.4839, 0.375, 0.25, 0.4886, 0.25, 0.4886, 0.3924, 0.6184, 0.4839, 0.6184, 0.4433, 0.6043, 0.4433, 0.6043, 0.3924, 0.5954, 0.3924, 0.5954, 0.25, 0.625, 0.25, 0.625, 0.4839, 0.3826, 0.7117, 0.3826, 0.75, 0.375, 0.75, 0.375, 0.7117, 0.609, 0.9229, 0.609, 0.8067, 0.6184, 0.8067, 0.6184, 0.7927, 0.625, 0.7927, 0.625, 1.0, 0.6038, 1.0, 0.6038, 0.9229, 0.3826, 0.7927, 0.3935, 0.7927, 0.3935, 0.8067, 0.4476, 0.8067, 0.4476, 0.9229, 0.4632, 0.9229, 0.4632, 1.0, 0.375, 1.0, 0.375, 0.75, 0.3826, 0.75, 0.375, 0.75, 0.125, 0.75, 0.125, 0.5, 0.3589, 0.5, 0.3589, 0.7117, 0.375, 0.7117, 0.6411, 0.5, 0.875, 0.5, 0.875, 0.75, 0.6677, 0.75, 0.6677, 0.5758, 0.6411, 0.5758, 0.375, 0.25, 0.375, 0.2178, 0.451, 0.2178, 0.451, 0.25, 0.6094, 0.2178, 0.625, 0.2178, 0.625, 0.25, 0.6094, 0.25, 0.6146, 0.0, 0.625, 0.0, 0.625, 0.008772, 0.6146, 0.008772, 0.375, 0.008772, 0.375, 0.0, 0.4351, 0.0, 0.4351, 0.008772, 0.375, 0.2935, 0.375, 0.25, 0.451, 0.25, 0.451, 0.2935, 0.6094, 0.2935, 0.6094, 0.25, 0.625, 0.25, 0.625, 0.2935, 0.625, 0.75, 0.6231, 0.75, 0.6231, 0.7092, 0.625, 0.7092, 0.4097, 0.7092, 0.4097, 0.75, 0.375, 0.75, 0.375, 0.7092, 0.4351, 1.0, 0.375, 1.0, 0.375, 0.985, 0.4351, 0.985, 0.4252, 0.8961, 0.375, 0.8961, 0.375, 0.75, 0.4097, 0.75, 0.4097, 0.8206, 0.4252, 0.8206, 0.6231, 0.8206, 0.6231, 0.75, 0.625, 0.75, 0.625, 0.8961, 0.618, 0.8961, 0.618, 0.8206, 0.625, 1.0, 0.6146, 1.0, 0.6146, 0.985, 0.625, 0.985, 0.1685, 0.5322, 0.125, 0.5322, 0.125, 0.5, 0.1685, 0.5, 0.375, 0.75, 0.2289, 0.75, 0.2289, 0.7092, 0.375, 0.7092, 0.125, 0.75, 0.125, 0.7412, 0.14, 0.7412, 0.14, 0.75, 0.875, 0.5, 0.875, 0.5322, 0.8315, 0.5322, 0.8315, 0.5, 0.7711, 0.7092, 0.7711, 0.75, 0.625, 0.75, 0.625, 0.7092, 0.86, 0.7412, 0.875, 0.7412, 0.875, 0.75, 0.86, 0.75, 0.6222, 0.0, 0.625, 0.0, 0.625, 0.25, 0.6222, 0.25, 0.375, 0.25, 0.375, 0.0, 0.3835, 0.0, 0.3835, 0.25, 0.6222, 0.25, 0.625, 0.25, 0.625, 0.5, 0.6222, 0.5, 0.375, 0.5, 0.375, 0.25, 0.3835, 0.25, 0.3835, 0.5, 0.6222, 0.5, 0.625, 0.5, 0.625, 0.75, 0.6222, 0.75, 0.3835, 0.75, 0.375, 0.75, 0.375, 0.5, 0.3835, 0.5, 0.3835, 1.0, 0.375, 1.0, 0.375, 0.75, 0.3835, 0.75, 0.6222, 0.75, 0.625, 0.75, 0.625, 1.0, 0.6222, 1.0, 0.125, 0.5, 0.375, 0.5, 0.375, 0.75, 0.125, 0.75, 0.625, 0.5, 0.875, 0.5, 0.875, 0.75, 0.625, 0.75, 0.4018, 0.1765, 0.4018, 0.1775, 0.6161, 0.1775, 0.6161, 0.1765, 0.625, 0.1765, 0.625, 0.25, 0.375, 0.25, 0.375, 0.1765, 0.375, 0.25, 0.625, 0.25, 0.625, 0.5, 0.375, 0.5, 0.375, 0.5735, 0.375, 0.5, 0.625, 0.5, 0.625, 0.5735, 0.125, 0.5735, 0.125, 0.5, 0.375, 0.5, 0.375, 0.5735, 0.625, 0.5735, 0.625, 0.5, 0.875, 0.5, 0.875, 0.5735, 0.375, 0.0, 0.625, 0.0, 0.625, 0.1396, 0.375, 0.1396, 0.625, 0.75, 0.375, 0.75, 0.375, 0.7089, 0.625, 0.7089, 0.375, 0.75, 0.625, 0.75, 0.625, 1.0, 0.375, 1.0, 0.3514, 0.7089, 0.375, 0.7089, 0.375, 0.75, 0.125, 0.75, 0.125, 0.6104, 0.3363, 0.6104, 0.3363, 0.6099, 0.3514, 0.6099, 0.7836, 0.646, 0.7836, 0.6104, 0.875, 0.6104, 0.875, 0.75, 0.625, 0.75, 0.625, 0.7089, 0.6486, 0.7089, 0.6486, 0.646, 0.625, 0.5, 0.375, 0.5, 0.375, 0.4584, 0.625, 0.4584, 0.375, 0.5, 0.625, 0.5, 0.625, 0.75, 0.375, 0.75, 0.375, 0.75, 0.625, 0.75, 0.625, 0.8911, 0.375, 0.8911, 0.3334, 0.5, 0.375, 0.5, 0.375, 0.75, 0.2339, 0.75, 0.2339, 0.6684, 0.3334, 0.6684, 0.7661, 0.6684, 0.7661, 0.75, 0.625, 0.75, 0.625, 0.5, 0.6666, 0.5, 0.6666, 0.6684, 0.625, 0.08186, 0.625, 0.25, 0.375, 0.25, 0.375, 0.08186, 0.375, 0.25, 0.625, 0.25, 0.625, 0.5, 0.375, 0.5, 0.375, 0.5434, 0.375, 0.5, 0.625, 0.5, 0.625, 0.5434, 0.3118, 0.5434, 0.3118, 0.6074, 0.1895, 0.6074, 0.1895, 0.6681, 0.125, 0.6681, 0.125, 0.5, 0.375, 0.5, 0.375, 0.5434, 0.6882, 0.5434, 0.625, 0.5434, 0.625, 0.5, 0.875, 0.5, 0.875, 0.6681, 0.8105, 0.6681, 0.8105, 0.6074, 0.6882, 0.6074, 0.375, 0.0, 0.625, 0.0, 0.625, 0.25, 0.375, 0.25, 0.4202, 0.2623, 0.4202, 0.3125, 0.375, 0.3125, 0.375, 0.25, 0.625, 0.25, 0.625, 0.3125, 0.6099, 0.3125, 0.6099, 0.2623, 0.625, 0.75, 0.6093, 0.75, 0.6093, 0.7494, 0.625, 0.7494, 0.3993, 0.75, 0.375, 0.75, 0.375, 0.7494, 0.3993, 0.7494, 0.6093, 0.8649, 0.6093, 0.75, 0.625, 0.75, 0.625, 1.0, 0.375, 1.0, 0.375, 0.75, 0.3993, 0.75, 0.3993, 0.9525, 0.5909, 0.9525, 0.5909, 0.8649, 0.3119, 0.7494, 0.375, 0.7494, 0.375, 0.75, 0.125, 0.75, 0.125, 0.5, 0.1875, 0.5, 0.1875, 0.5928, 0.2391, 0.5928, 0.2391, 0.6946, 0.3119, 0.6946, 0.6881, 0.7494, 0.6881, 0.6946, 0.7609, 0.6946, 0.7609, 0.5928, 0.8125, 0.5928, 0.8125, 0.5, 0.875, 0.5, 0.875, 0.75, 0.625, 0.75, 0.625, 0.7494, 0.625, 0.25, 0.375, 0.25, 0.375, 0.2492, 0.4202, 0.2492, 0.625, 0.2492, 0.625, 0.07592, 0.619, 0.07592, 0.619, 0.0523, 0.625, 0.0523, 0.3931, 0.07592, 0.375, 0.07592, 0.375, 0.0523, 0.3931, 0.0523, 0.375, 0.25, 0.625, 0.25, 0.625, 0.4013, 0.375, 0.4013, 0.4079, 0.6467, 0.4079, 0.6801, 0.614, 0.6801, 0.614, 0.6467, 0.625, 0.6467, 0.625, 0.6977, 0.375, 0.6977, 0.375, 0.6467, 0.375, 0.6977, 0.125, 0.6977, 0.125, 0.6741, 0.2937, 0.6741, 0.2937, 0.6467, 0.375, 0.6467, 0.125, 0.5008, 0.125, 0.5, 0.2763, 0.5, 0.2763, 0.5008, 0.7237, 0.5008, 0.7237, 0.5, 0.875, 0.5, 0.875, 0.5008, 0.7063, 0.6467, 0.7063, 0.6741, 0.875, 0.6741, 0.875, 0.6977, 0.625, 0.6977, 0.625, 0.6467, 0.625, 0.1097, 0.625, 0.25, 0.6093, 0.25, 0.6093, 0.1097, 0.422, 0.25, 0.375, 0.25, 0.375, 0.1097, 0.422, 0.1097, 0.6093, 0.351, 0.6093, 0.25, 0.625, 0.25, 0.625, 0.5, 0.375, 0.5, 0.375, 0.25, 0.422, 0.25, 0.422, 0.351, 0.375, 0.5868, 0.375, 0.5, 0.625, 0.5, 0.625, 0.5868, 0.195, 0.5978, 0.195, 0.6403, 0.125, 0.6403, 0.125, 0.5, 0.375, 0.5, 0.375, 0.5868, 0.2508, 0.5868, 0.2508, 0.5978, 0.625, 0.5868, 0.625, 0.5, 0.875, 0.5, 0.875, 0.6403, 0.805, 0.6403, 0.805, 0.5978, 0.7492, 0.5978, 0.7492, 0.5868, 0.625, 0.0, 0.625, 0.1126, 0.6169, 0.1126, 0.6169, 0.0, 0.375, 0.1126, 0.375, 0.0, 0.3992, 0.0, 0.3992, 0.1126, 0.3992, 0.9121, 0.3992, 1.0, 0.375, 1.0, 0.375, 0.9121, 0.625, 0.9121, 0.625, 1.0, 0.6169, 1.0, 0.6169, 0.9121, 0.23, 0.6517, 0.2709, 0.6517, 0.2709, 0.698, 0.3083, 0.698, 0.3083, 0.7062, 0.2129, 0.7062, 0.2129, 0.75, 0.125, 0.75, 0.125, 0.6374, 0.2187, 0.6374, 0.2187, 0.6457, 0.23, 0.6457, 0.77, 0.6517, 0.77, 0.6457, 0.7813, 0.6457, 0.7813, 0.6374, 0.875, 0.6374, 0.875, 0.75, 0.7871, 0.75, 0.7871, 0.7062, 0.6917, 0.7062, 0.6917, 0.698, 0.7291, 0.698, 0.7291, 0.6517, 0.6151, 0.04051, 0.6027, 0.04051, 0.6027, 0.0, 0.625, 0.0, 0.625, 0.25, 0.6111, 0.25, 0.6111, 0.2199, 0.6078, 0.2199, 0.6078, 0.2067, 0.6151, 0.2067, 0.4048, 0.2067, 0.4267, 0.2067, 0.4267, 0.2199, 0.4167, 0.2199, 0.4167, 0.25, 0.375, 0.25, 0.375, 0.0, 0.4419, 0.0, 0.4419, 0.04051, 0.4048, 0.04051, 0.6163, 0.3114, 0.6111, 0.3114, 0.6111, 0.25, 0.625, 0.25, 0.625, 0.5, 0.375, 0.5, 0.375, 0.25, 0.4167, 0.25, 0.4167, 0.3114, 0.4011, 0.3114, 0.4011, 0.4179, 0.6163, 0.4179, 0.375, 0.526, 0.375, 0.5, 0.625, 0.5, 0.625, 0.526, 0.4419, 1.0, 0.375, 1.0, 0.375, 0.945, 0.4419, 0.945, 0.6027, 0.945, 0.625, 0.945, 0.625, 1.0, 0.6027, 1.0, 0.18, 0.526, 0.18, 0.75, 0.125, 0.75, 0.125, 0.5, 0.375, 0.5, 0.375, 0.526, 0.82, 0.526, 0.625, 0.526, 0.625, 0.5, 0.875, 0.5, 0.875, 0.75, 0.82, 0.75, 0.6005, 0.04869, 0.6005, 0.0, 0.625, 0.0, 0.625, 0.04869, 0.625, 0.8244, 0.625, 1.0, 0.6005, 1.0, 0.6005, 0.8244, 0.6994, 0.75, 0.6994, 0.7007, 0.719, 0.7007, 0.719, 0.7013, 0.875, 0.7013, 0.875, 0.75, 0.386, 0.009812, 0.386, 0.02346, 0.375, 0.02346, 0.375, 0.0, 0.4405, 0.0, 0.4405, 0.009812, 0.6126, 0.009812, 0.6032, 0.009812, 0.6032, 0.0, 0.625, 0.0, 0.625, 0.25, 0.6193, 0.25, 0.6193, 0.02346, 0.6126, 0.02346, 0.6193, 0.3303, 0.6193, 0.25, 0.625, 0.25, 0.625, 0.3303, 0.625, 0.75, 0.6062, 0.75, 0.6062, 0.7402, 0.6126, 0.7402, 0.6126, 0.6767, 0.625, 0.6767, 0.386, 0.7402, 0.4315, 0.7402, 0.4315, 0.75, 0.375, 0.75, 0.375, 0.6767, 0.386, 0.6767, 0.6062, 0.8472, 0.6062, 0.75, 0.625, 0.75, 0.625, 1.0, 0.6032, 1.0, 0.6032, 0.8472, 0.4405, 1.0, 0.375, 1.0, 0.375, 0.75, 0.4315, 0.75, 0.4315, 0.8472, 0.4405, 0.8472, 0.375, 0.75, 0.125, 0.75, 0.125, 0.7265, 0.2539, 0.7265, 0.2539, 0.6767, 0.375, 0.6767, 0.7947, 0.5, 0.875, 0.5, 0.875, 0.75, 0.625, 0.75, 0.625, 0.6767, 0.7947, 0.6767, 0.6084, 0.09806, 0.5903, 0.09806, 0.5903, 0.0, 0.625, 0.0, 0.625, 0.1544, 0.6084, 0.1544, 0.375, 0.0, 0.4024, 0.0, 0.4024, 0.1544, 0.375, 0.1544, 0.625, 0.6506, 0.625, 0.75, 0.375, 0.75, 0.375, 0.6506, 0.4024, 0.9626, 0.4024, 1.0, 0.375, 1.0, 0.375, 0.75, 0.625, 0.75, 0.625, 1.0, 0.5903, 1.0, 0.5903, 0.9626, 0.1275, 0.623, 0.1833, 0.623, 0.1833, 0.6506, 0.375, 0.6506, 0.375, 0.75, 0.125, 0.75, 0.125, 0.5956, 0.1275, 0.5956, 0.8725, 0.623, 0.8725, 0.5956, 0.875, 0.5956, 0.875, 0.75, 0.625, 0.75, 0.625, 0.6506, 0.8167, 0.6506, 0.8167, 0.623, 0.6163, 0.1452, 0.6094, 0.1452, 0.6094, 0.0, 0.625, 0.0, 0.625, 0.25, 0.6163, 0.25, 0.401, 0.1452, 0.401, 0.25, 0.375, 0.25, 0.375, 0.0, 0.4218, 0.0, 0.4218, 0.1452, 0.6163, 0.25, 0.625, 0.25, 0.625, 0.3481, 0.6163, 0.3481, 0.401, 0.3481, 0.375, 0.3481, 0.375, 0.25, 0.401, 0.25, 0.6103, 0.9038, 0.6103, 0.9019, 0.625, 0.9019, 0.625, 1.0, 0.6094, 1.0, 0.6094, 0.9217, 0.5976, 0.9217, 0.5976, 0.9038, 0.4191, 0.9038, 0.44, 0.9038, 0.44, 0.9217, 0.4218, 0.9217, 0.4218, 1.0, 0.375, 1.0, 0.375, 0.9019, 0.4191, 0.9019, 0.125, 0.75, 0.125, 0.5, 0.2231, 0.5, 0.2231, 0.75, 0.7769, 0.5, 0.875, 0.5, 0.875, 0.75, 0.7769, 0.75, 0.625, 0.0, 0.625, 0.25, 0.5956, 0.25, 0.5956, 0.2404, 0.6087, 0.2404, 0.6087, 0.2034, 0.6149, 0.2034, 0.6149, 0.1305, 0.6202, 0.1305, 0.6202, 0.0, 0.375, 0.25, 0.375, 0.0, 0.3824, 0.0, 0.3824, 0.2034, 0.3996, 0.2034, 0.3996, 0.2404, 0.4631, 0.2404, 0.4631, 0.25, 0.5956, 0.3113, 0.6071, 0.3359, 0.4609, 0.3359, 0.4631, 0.3113, 0.4063, 0.376, 0.4063, 0.454, 0.6146, 0.454, 0.6146, 0.376, 0.6071, 0.376, 0.6071, 0.3359, 0.5956, 0.3113, 0.5956, 0.25, 0.625, 0.25, 0.625, 0.5, 0.375, 0.5, 0.375, 0.25, 0.4631, 0.25, 0.4631, 0.3113, 0.4609, 0.3359, 0.4286, 0.3359, 0.4286, 0.376, 0.4521, 0.75, 0.375, 0.75, 0.375, 0.5, 0.625, 0.5, 0.625, 0.75, 0.5993, 0.75, 0.5993, 0.6318, 0.4521, 0.6318, 0.5993, 0.75, 0.625, 0.75, 0.625, 1.0, 0.6202, 1.0, 0.6202, 0.9619, 0.6087, 0.9619, 0.6087, 0.8694, 0.6071, 0.8694, 0.6071, 0.8479, 0.5993, 0.8479, 0.3894, 0.9891, 0.3824, 0.9891, 0.3824, 1.0, 0.375, 1.0, 0.375, 0.75, 0.4521, 0.75, 0.4521, 0.8479, 0.4286, 0.8479, 0.4286, 0.8694, 0.3996, 0.8694, 0.3996, 0.9619, 0.3894, 0.9619, 0.125, 0.75, 0.125, 0.5, 0.375, 0.5, 0.375, 0.75, 0.2855, 0.7276, 0.2855, 0.5934, 0.2139, 0.5934, 0.2139, 0.7276, 0.375, 0.75, 0.125, 0.75, 0.2139, 0.7276, 0.2855, 0.7276, 0.7861, 0.7276, 0.875, 0.75, 0.625, 0.75, 0.7145, 0.7276, 0.7145, 0.7276, 0.625, 0.75, 0.625, 0.5, 0.875, 0.5, 0.875, 0.75, 0.7861, 0.7276, 0.7861, 0.5934, 0.7145, 0.5934])
me_cube_081.update()

# ---- objects
ob_cube = bpy.data.objects.new('Cube', me_cube_042)
ob_cube_001 = bpy.data.objects.new('Cube.001', me_cube_081)

# ---- transforms, parenting, visibility, modifiers, constraints
ob_cube.location = (-1.932, -1.535, 5.074)
ob_cube_001.location = (0.4358, 0.9439, 5.081)

# ---- collection membership
col_collection.objects.link(ob_cube)
col_collection_2.objects.link(ob_cube_001)

# ---- scene / render settings (as saved in the file)
scene.frame_start = 1; scene.frame_end = 250; scene.frame_set(1)
scene.render.engine = 'BLENDER_EEVEE_NEXT'
scene.cycles.sampling_pattern = 'TABULATED_SOBOL'
scene.cycles.use_light_tree = False
scene.view_settings.view_transform = 'Filmic'
bpy.context.view_layer.update()

# ---- added for rendering (the .blend has no active camera and no usable light): camera, sun
cam_auto = bpy.data.cameras.new('AutoCamera')
cam_auto.lens = 50.0
cam_auto.sensor_width = 36.0
cam_auto.clip_end = 1000.0
ob_auto_camera = bpy.data.objects.new('AutoCamera', cam_auto)
scene.collection.objects.link(ob_auto_camera)
ob_auto_camera.location = (26.4368, -31.2876, 25.9207)
ob_auto_camera.rotation_euler = (1.09748, -7.21219e-08, 0.694738)
scene.camera = ob_auto_camera
light_auto_sun = bpy.data.lights.new('AutoSun', 'SUN')
light_auto_sun.energy = 3.0
light_auto_sun.angle = 0.0523599
ob_auto_sun = bpy.data.objects.new('AutoSun', light_auto_sun)
scene.collection.objects.link(ob_auto_sun)
ob_auto_sun.rotation_euler = (0.872665, 0.174533, 0.523599)
bpy.context.view_layer.update()
